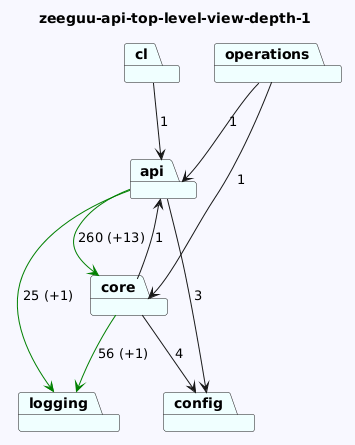

The diagram above was rendered by PlantUML. Its source (embedded in the PNG):
@startuml
skinparam backgroundColor GhostWhite
title zeeguu-api-top-level-view-depth-1
package "api" #Azure
package "operations" #Azure
package "config" #Azure
package "logging" #Azure
package "core" #Azure
package "cl" #Azure
"api"-->"config"  : 3
"api"-->"logging" #Green : 25 (+1)
"api"-->"core" #Green : 260 (+13)
"operations"-->"api"  : 1
"operations"-->"core"  : 1


"core"-->"logging" #Green : 56 (+1)
"core"-->"config"  : 4
"core"-->"api"  : 1
"cl"-->"api"  : 1
@enduml